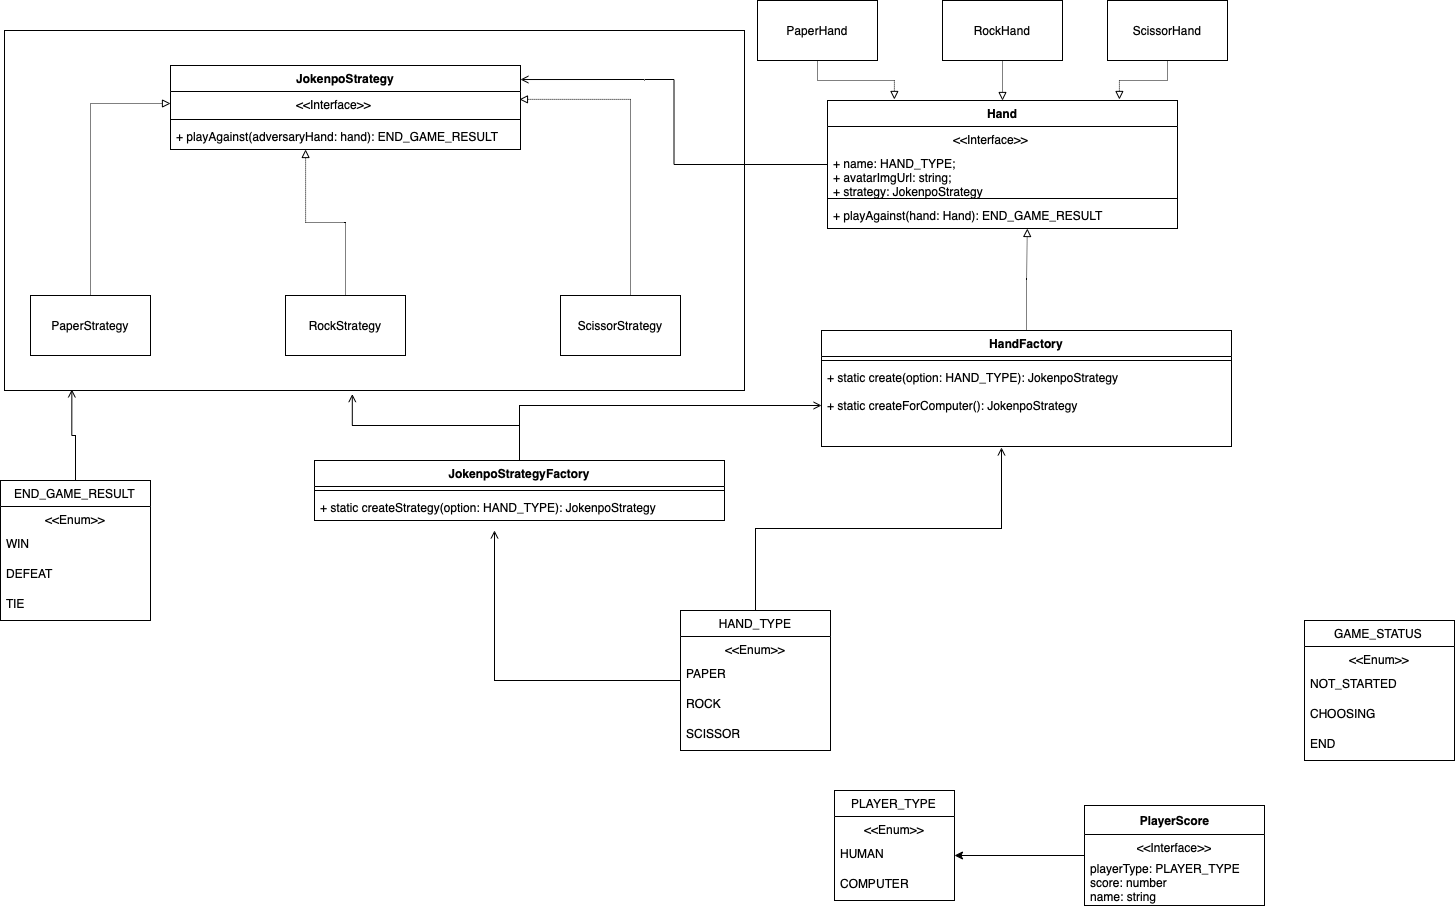

The diagram above was exported from draw.io. Its source (the exported page's mxGraphModel, read from the mxfile embedded in the PNG):
<mxGraphModel dx="1277" dy="753" grid="1" gridSize="10" guides="1" tooltips="1" connect="1" arrows="1" fold="1" page="1" pageScale="1" pageWidth="827" pageHeight="1169" math="0" shadow="0">
  <root>
    <mxCell id="RrYkBXYSR3YZ3J54iSAd-0" />
    <mxCell id="RrYkBXYSR3YZ3J54iSAd-1" parent="RrYkBXYSR3YZ3J54iSAd-0" />
    <mxCell id="RrYkBXYSR3YZ3J54iSAd-2" value="" style="rounded=0;whiteSpace=wrap;html=1;" vertex="1" parent="RrYkBXYSR3YZ3J54iSAd-1">
      <mxGeometry x="44" y="51" width="740" height="360" as="geometry" />
    </mxCell>
    <mxCell id="RrYkBXYSR3YZ3J54iSAd-3" style="edgeStyle=orthogonalEdgeStyle;rounded=0;orthogonalLoop=1;jettySize=auto;html=1;entryX=0.091;entryY=0.997;entryDx=0;entryDy=0;entryPerimeter=0;endArrow=open;endFill=0;" edge="1" parent="RrYkBXYSR3YZ3J54iSAd-1" source="RrYkBXYSR3YZ3J54iSAd-4" target="RrYkBXYSR3YZ3J54iSAd-2">
      <mxGeometry relative="1" as="geometry" />
    </mxCell>
    <mxCell id="RrYkBXYSR3YZ3J54iSAd-4" value="END_GAME_RESULT" style="swimlane;fontStyle=0;childLayout=stackLayout;horizontal=1;startSize=26;fillColor=none;horizontalStack=0;resizeParent=1;resizeParentMax=0;resizeLast=0;collapsible=1;marginBottom=0;spacing=6;" vertex="1" parent="RrYkBXYSR3YZ3J54iSAd-1">
      <mxGeometry x="40" y="501" width="150" height="140" as="geometry" />
    </mxCell>
    <mxCell id="RrYkBXYSR3YZ3J54iSAd-5" value="&lt;&lt;Enum&gt;&gt;" style="text;strokeColor=none;fillColor=none;align=center;verticalAlign=top;spacingLeft=4;spacingRight=4;overflow=hidden;rotatable=0;points=[[0,0.5],[1,0.5]];portConstraint=eastwest;" vertex="1" parent="RrYkBXYSR3YZ3J54iSAd-4">
      <mxGeometry y="26" width="150" height="24" as="geometry" />
    </mxCell>
    <mxCell id="RrYkBXYSR3YZ3J54iSAd-6" value="WIN" style="text;strokeColor=none;fillColor=none;align=left;verticalAlign=top;spacingLeft=4;spacingRight=4;overflow=hidden;rotatable=0;points=[[0,0.5],[1,0.5]];portConstraint=eastwest;" vertex="1" parent="RrYkBXYSR3YZ3J54iSAd-4">
      <mxGeometry y="50" width="150" height="30" as="geometry" />
    </mxCell>
    <mxCell id="RrYkBXYSR3YZ3J54iSAd-7" value="DEFEAT" style="text;strokeColor=none;fillColor=none;align=left;verticalAlign=top;spacingLeft=4;spacingRight=4;overflow=hidden;rotatable=0;points=[[0,0.5],[1,0.5]];portConstraint=eastwest;" vertex="1" parent="RrYkBXYSR3YZ3J54iSAd-4">
      <mxGeometry y="80" width="150" height="30" as="geometry" />
    </mxCell>
    <mxCell id="RrYkBXYSR3YZ3J54iSAd-8" value="TIE" style="text;strokeColor=none;fillColor=none;align=left;verticalAlign=top;spacingLeft=4;spacingRight=4;overflow=hidden;rotatable=0;points=[[0,0.5],[1,0.5]];portConstraint=eastwest;" vertex="1" parent="RrYkBXYSR3YZ3J54iSAd-4">
      <mxGeometry y="110" width="150" height="30" as="geometry" />
    </mxCell>
    <mxCell id="RrYkBXYSR3YZ3J54iSAd-9" value="PLAYER_TYPE" style="swimlane;fontStyle=0;childLayout=stackLayout;horizontal=1;startSize=26;fillColor=none;horizontalStack=0;resizeParent=1;resizeParentMax=0;resizeLast=0;collapsible=1;marginBottom=0;spacing=6;" vertex="1" parent="RrYkBXYSR3YZ3J54iSAd-1">
      <mxGeometry x="874" y="811" width="120" height="110" as="geometry" />
    </mxCell>
    <mxCell id="RrYkBXYSR3YZ3J54iSAd-10" value="&lt;&lt;Enum&gt;&gt;" style="text;strokeColor=none;fillColor=none;align=center;verticalAlign=top;spacingLeft=4;spacingRight=4;overflow=hidden;rotatable=0;points=[[0,0.5],[1,0.5]];portConstraint=eastwest;" vertex="1" parent="RrYkBXYSR3YZ3J54iSAd-9">
      <mxGeometry y="26" width="120" height="24" as="geometry" />
    </mxCell>
    <mxCell id="RrYkBXYSR3YZ3J54iSAd-11" value="HUMAN" style="text;strokeColor=none;fillColor=none;align=left;verticalAlign=top;spacingLeft=4;spacingRight=4;overflow=hidden;rotatable=0;points=[[0,0.5],[1,0.5]];portConstraint=eastwest;" vertex="1" parent="RrYkBXYSR3YZ3J54iSAd-9">
      <mxGeometry y="50" width="120" height="30" as="geometry" />
    </mxCell>
    <mxCell id="RrYkBXYSR3YZ3J54iSAd-12" value="COMPUTER" style="text;strokeColor=none;fillColor=none;align=left;verticalAlign=top;spacingLeft=4;spacingRight=4;overflow=hidden;rotatable=0;points=[[0,0.5],[1,0.5]];portConstraint=eastwest;" vertex="1" parent="RrYkBXYSR3YZ3J54iSAd-9">
      <mxGeometry y="80" width="120" height="30" as="geometry" />
    </mxCell>
    <mxCell id="RrYkBXYSR3YZ3J54iSAd-13" style="edgeStyle=orthogonalEdgeStyle;rounded=0;orthogonalLoop=1;jettySize=auto;html=1;entryX=1;entryY=0.5;entryDx=0;entryDy=0;" edge="1" parent="RrYkBXYSR3YZ3J54iSAd-1" source="RrYkBXYSR3YZ3J54iSAd-14" target="RrYkBXYSR3YZ3J54iSAd-11">
      <mxGeometry relative="1" as="geometry" />
    </mxCell>
    <mxCell id="RrYkBXYSR3YZ3J54iSAd-14" value="PlayerScore" style="swimlane;fontStyle=1;align=center;verticalAlign=middle;childLayout=stackLayout;horizontal=1;startSize=29;horizontalStack=0;resizeParent=1;resizeParentMax=0;resizeLast=0;collapsible=0;marginBottom=0;html=1;" vertex="1" parent="RrYkBXYSR3YZ3J54iSAd-1">
      <mxGeometry x="1124" y="826" width="180" height="100" as="geometry" />
    </mxCell>
    <mxCell id="RrYkBXYSR3YZ3J54iSAd-15" value="&amp;lt;&amp;lt;Interface&amp;gt;&amp;gt;" style="text;html=1;strokeColor=none;fillColor=none;align=center;verticalAlign=middle;spacingLeft=4;spacingRight=4;overflow=hidden;rotatable=0;points=[[0,0.5],[1,0.5]];portConstraint=eastwest;" vertex="1" parent="RrYkBXYSR3YZ3J54iSAd-14">
      <mxGeometry y="29" width="180" height="25" as="geometry" />
    </mxCell>
    <mxCell id="RrYkBXYSR3YZ3J54iSAd-16" value="playerType: PLAYER_TYPE&lt;br&gt;score: number&lt;br&gt;name: string" style="text;html=1;strokeColor=none;fillColor=none;align=left;verticalAlign=middle;spacingLeft=4;spacingRight=4;overflow=hidden;rotatable=0;points=[[0,0.5],[1,0.5]];portConstraint=eastwest;" vertex="1" parent="RrYkBXYSR3YZ3J54iSAd-14">
      <mxGeometry y="54" width="180" height="46" as="geometry" />
    </mxCell>
    <mxCell id="RrYkBXYSR3YZ3J54iSAd-21" value="JokenpoStrategy" style="swimlane;fontStyle=1;align=center;verticalAlign=top;childLayout=stackLayout;horizontal=1;startSize=26;horizontalStack=0;resizeParent=1;resizeParentMax=0;resizeLast=0;collapsible=1;marginBottom=0;" vertex="1" parent="RrYkBXYSR3YZ3J54iSAd-1">
      <mxGeometry x="210" y="86" width="350" height="84" as="geometry" />
    </mxCell>
    <mxCell id="RrYkBXYSR3YZ3J54iSAd-22" value="                                    &lt;&lt;Interface&gt;&gt;" style="text;strokeColor=none;fillColor=none;align=left;verticalAlign=top;spacingLeft=4;spacingRight=4;overflow=hidden;rotatable=0;points=[[0,0.5],[1,0.5]];portConstraint=eastwest;" vertex="1" parent="RrYkBXYSR3YZ3J54iSAd-21">
      <mxGeometry y="26" width="350" height="24" as="geometry" />
    </mxCell>
    <mxCell id="RrYkBXYSR3YZ3J54iSAd-23" value="" style="line;strokeWidth=1;fillColor=none;align=left;verticalAlign=middle;spacingTop=-1;spacingLeft=3;spacingRight=3;rotatable=0;labelPosition=right;points=[];portConstraint=eastwest;" vertex="1" parent="RrYkBXYSR3YZ3J54iSAd-21">
      <mxGeometry y="50" width="350" height="8" as="geometry" />
    </mxCell>
    <mxCell id="RrYkBXYSR3YZ3J54iSAd-24" value="+ playAgainst(adversaryHand: hand): END_GAME_RESULT" style="text;strokeColor=none;fillColor=none;align=left;verticalAlign=top;spacingLeft=4;spacingRight=4;overflow=hidden;rotatable=0;points=[[0,0.5],[1,0.5]];portConstraint=eastwest;" vertex="1" parent="RrYkBXYSR3YZ3J54iSAd-21">
      <mxGeometry y="58" width="350" height="26" as="geometry" />
    </mxCell>
    <mxCell id="RrYkBXYSR3YZ3J54iSAd-25" style="edgeStyle=orthogonalEdgeStyle;rounded=0;orthogonalLoop=1;jettySize=auto;html=1;entryX=0.997;entryY=0.328;entryDx=0;entryDy=0;entryPerimeter=0;dashed=1;dashPattern=1 1;endArrow=block;endFill=0;exitX=0.5;exitY=0;exitDx=0;exitDy=0;" edge="1" parent="RrYkBXYSR3YZ3J54iSAd-1" source="RrYkBXYSR3YZ3J54iSAd-83" target="RrYkBXYSR3YZ3J54iSAd-22">
      <mxGeometry relative="1" as="geometry">
        <mxPoint x="765" y="316" as="sourcePoint" />
        <Array as="points">
          <mxPoint x="670" y="316" />
          <mxPoint x="670" y="120" />
        </Array>
      </mxGeometry>
    </mxCell>
    <mxCell id="RrYkBXYSR3YZ3J54iSAd-29" style="edgeStyle=orthogonalEdgeStyle;rounded=0;orthogonalLoop=1;jettySize=auto;html=1;entryX=0.386;entryY=1;entryDx=0;entryDy=0;entryPerimeter=0;dashed=1;dashPattern=1 1;endArrow=block;endFill=0;" edge="1" parent="RrYkBXYSR3YZ3J54iSAd-1" target="RrYkBXYSR3YZ3J54iSAd-24">
      <mxGeometry relative="1" as="geometry">
        <mxPoint x="385" y="316" as="sourcePoint" />
      </mxGeometry>
    </mxCell>
    <mxCell id="RrYkBXYSR3YZ3J54iSAd-33" style="edgeStyle=orthogonalEdgeStyle;rounded=0;orthogonalLoop=1;jettySize=auto;html=1;entryX=0;entryY=0.5;entryDx=0;entryDy=0;dashed=1;dashPattern=1 1;endArrow=block;endFill=0;" edge="1" parent="RrYkBXYSR3YZ3J54iSAd-1" source="RrYkBXYSR3YZ3J54iSAd-81" target="RrYkBXYSR3YZ3J54iSAd-22">
      <mxGeometry relative="1" as="geometry">
        <mxPoint x="25" y="316" as="sourcePoint" />
      </mxGeometry>
    </mxCell>
    <mxCell id="RrYkBXYSR3YZ3J54iSAd-37" value="GAME_STATUS" style="swimlane;fontStyle=0;childLayout=stackLayout;horizontal=1;startSize=26;fillColor=none;horizontalStack=0;resizeParent=1;resizeParentMax=0;resizeLast=0;collapsible=1;marginBottom=0;spacing=6;" vertex="1" parent="RrYkBXYSR3YZ3J54iSAd-1">
      <mxGeometry x="1344" y="641" width="150" height="140" as="geometry" />
    </mxCell>
    <mxCell id="RrYkBXYSR3YZ3J54iSAd-38" value="&lt;&lt;Enum&gt;&gt;" style="text;strokeColor=none;fillColor=none;align=center;verticalAlign=top;spacingLeft=4;spacingRight=4;overflow=hidden;rotatable=0;points=[[0,0.5],[1,0.5]];portConstraint=eastwest;" vertex="1" parent="RrYkBXYSR3YZ3J54iSAd-37">
      <mxGeometry y="26" width="150" height="24" as="geometry" />
    </mxCell>
    <mxCell id="RrYkBXYSR3YZ3J54iSAd-39" value="NOT_STARTED" style="text;strokeColor=none;fillColor=none;align=left;verticalAlign=top;spacingLeft=4;spacingRight=4;overflow=hidden;rotatable=0;points=[[0,0.5],[1,0.5]];portConstraint=eastwest;" vertex="1" parent="RrYkBXYSR3YZ3J54iSAd-37">
      <mxGeometry y="50" width="150" height="30" as="geometry" />
    </mxCell>
    <mxCell id="RrYkBXYSR3YZ3J54iSAd-40" value="CHOOSING" style="text;strokeColor=none;fillColor=none;align=left;verticalAlign=top;spacingLeft=4;spacingRight=4;overflow=hidden;rotatable=0;points=[[0,0.5],[1,0.5]];portConstraint=eastwest;" vertex="1" parent="RrYkBXYSR3YZ3J54iSAd-37">
      <mxGeometry y="80" width="150" height="30" as="geometry" />
    </mxCell>
    <mxCell id="RrYkBXYSR3YZ3J54iSAd-41" value="END" style="text;strokeColor=none;fillColor=none;align=left;verticalAlign=top;spacingLeft=4;spacingRight=4;overflow=hidden;rotatable=0;points=[[0,0.5],[1,0.5]];portConstraint=eastwest;" vertex="1" parent="RrYkBXYSR3YZ3J54iSAd-37">
      <mxGeometry y="110" width="150" height="30" as="geometry" />
    </mxCell>
    <mxCell id="RrYkBXYSR3YZ3J54iSAd-42" style="edgeStyle=orthogonalEdgeStyle;rounded=0;orthogonalLoop=1;jettySize=auto;html=1;entryX=0.47;entryY=1.01;entryDx=0;entryDy=0;entryPerimeter=0;endArrow=open;endFill=0;" edge="1" parent="RrYkBXYSR3YZ3J54iSAd-1" source="RrYkBXYSR3YZ3J54iSAd-43" target="RrYkBXYSR3YZ3J54iSAd-2">
      <mxGeometry relative="1" as="geometry" />
    </mxCell>
    <mxCell id="RrYkBXYSR3YZ3J54iSAd-80" style="edgeStyle=orthogonalEdgeStyle;rounded=0;orthogonalLoop=1;jettySize=auto;html=1;entryX=0;entryY=0.5;entryDx=0;entryDy=0;endArrow=open;endFill=0;" edge="1" parent="RrYkBXYSR3YZ3J54iSAd-1" source="RrYkBXYSR3YZ3J54iSAd-43" target="RrYkBXYSR3YZ3J54iSAd-71">
      <mxGeometry relative="1" as="geometry" />
    </mxCell>
    <mxCell id="RrYkBXYSR3YZ3J54iSAd-43" value="JokenpoStrategyFactory" style="swimlane;fontStyle=1;align=center;verticalAlign=top;childLayout=stackLayout;horizontal=1;startSize=26;horizontalStack=0;resizeParent=1;resizeParentMax=0;resizeLast=0;collapsible=1;marginBottom=0;" vertex="1" parent="RrYkBXYSR3YZ3J54iSAd-1">
      <mxGeometry x="354" y="481" width="410" height="60" as="geometry" />
    </mxCell>
    <mxCell id="RrYkBXYSR3YZ3J54iSAd-45" value="" style="line;strokeWidth=1;fillColor=none;align=left;verticalAlign=middle;spacingTop=-1;spacingLeft=3;spacingRight=3;rotatable=0;labelPosition=right;points=[];portConstraint=eastwest;" vertex="1" parent="RrYkBXYSR3YZ3J54iSAd-43">
      <mxGeometry y="26" width="410" height="8" as="geometry" />
    </mxCell>
    <mxCell id="RrYkBXYSR3YZ3J54iSAd-46" value="+ static createStrategy(option: HAND_TYPE): JokenpoStrategy" style="text;strokeColor=none;fillColor=none;align=left;verticalAlign=top;spacingLeft=4;spacingRight=4;overflow=hidden;rotatable=0;points=[[0,0.5],[1,0.5]];portConstraint=eastwest;" vertex="1" parent="RrYkBXYSR3YZ3J54iSAd-43">
      <mxGeometry y="34" width="410" height="26" as="geometry" />
    </mxCell>
    <mxCell id="RrYkBXYSR3YZ3J54iSAd-64" style="edgeStyle=orthogonalEdgeStyle;rounded=0;orthogonalLoop=1;jettySize=auto;html=1;entryX=1;entryY=0.167;entryDx=0;entryDy=0;entryPerimeter=0;endArrow=open;endFill=0;" edge="1" parent="RrYkBXYSR3YZ3J54iSAd-1" source="RrYkBXYSR3YZ3J54iSAd-48" target="RrYkBXYSR3YZ3J54iSAd-21">
      <mxGeometry relative="1" as="geometry" />
    </mxCell>
    <mxCell id="RrYkBXYSR3YZ3J54iSAd-48" value="Hand" style="swimlane;fontStyle=1;align=center;verticalAlign=top;childLayout=stackLayout;horizontal=1;startSize=26;horizontalStack=0;resizeParent=1;resizeParentMax=0;resizeLast=0;collapsible=1;marginBottom=0;" vertex="1" parent="RrYkBXYSR3YZ3J54iSAd-1">
      <mxGeometry x="867" y="121" width="350" height="128" as="geometry" />
    </mxCell>
    <mxCell id="RrYkBXYSR3YZ3J54iSAd-49" value="                                    &lt;&lt;Interface&gt;&gt;" style="text;strokeColor=none;fillColor=none;align=left;verticalAlign=top;spacingLeft=4;spacingRight=4;overflow=hidden;rotatable=0;points=[[0,0.5],[1,0.5]];portConstraint=eastwest;" vertex="1" parent="RrYkBXYSR3YZ3J54iSAd-48">
      <mxGeometry y="26" width="350" height="24" as="geometry" />
    </mxCell>
    <mxCell id="RrYkBXYSR3YZ3J54iSAd-50" value="+ name: HAND_TYPE;&#10;+ avatarImgUrl: string;&#10;+ strategy: JokenpoStrategy" style="text;strokeColor=none;fillColor=none;align=left;verticalAlign=top;spacingLeft=4;spacingRight=4;overflow=hidden;rotatable=0;points=[[0,0.5],[1,0.5]];portConstraint=eastwest;" vertex="1" parent="RrYkBXYSR3YZ3J54iSAd-48">
      <mxGeometry y="50" width="350" height="44" as="geometry" />
    </mxCell>
    <mxCell id="RrYkBXYSR3YZ3J54iSAd-51" value="" style="line;strokeWidth=1;fillColor=none;align=left;verticalAlign=middle;spacingTop=-1;spacingLeft=3;spacingRight=3;rotatable=0;labelPosition=right;points=[];portConstraint=eastwest;" vertex="1" parent="RrYkBXYSR3YZ3J54iSAd-48">
      <mxGeometry y="94" width="350" height="8" as="geometry" />
    </mxCell>
    <mxCell id="RrYkBXYSR3YZ3J54iSAd-52" value="+ playAgainst(hand: Hand): END_GAME_RESULT" style="text;strokeColor=none;fillColor=none;align=left;verticalAlign=top;spacingLeft=4;spacingRight=4;overflow=hidden;rotatable=0;points=[[0,0.5],[1,0.5]];portConstraint=eastwest;" vertex="1" parent="RrYkBXYSR3YZ3J54iSAd-48">
      <mxGeometry y="102" width="350" height="26" as="geometry" />
    </mxCell>
    <mxCell id="RrYkBXYSR3YZ3J54iSAd-65" style="edgeStyle=orthogonalEdgeStyle;rounded=0;orthogonalLoop=1;jettySize=auto;html=1;entryX=0.191;entryY=-0.008;entryDx=0;entryDy=0;entryPerimeter=0;endArrow=block;endFill=0;dashed=1;dashPattern=1 1;" edge="1" parent="RrYkBXYSR3YZ3J54iSAd-1" source="RrYkBXYSR3YZ3J54iSAd-57" target="RrYkBXYSR3YZ3J54iSAd-48">
      <mxGeometry relative="1" as="geometry" />
    </mxCell>
    <mxCell id="RrYkBXYSR3YZ3J54iSAd-57" value="PaperHand" style="rounded=0;whiteSpace=wrap;html=1;" vertex="1" parent="RrYkBXYSR3YZ3J54iSAd-1">
      <mxGeometry x="797" y="21" width="120" height="60" as="geometry" />
    </mxCell>
    <mxCell id="RrYkBXYSR3YZ3J54iSAd-67" style="edgeStyle=orthogonalEdgeStyle;rounded=0;orthogonalLoop=1;jettySize=auto;html=1;entryX=0.834;entryY=-0.008;entryDx=0;entryDy=0;entryPerimeter=0;dashed=1;dashPattern=1 1;endArrow=block;endFill=0;" edge="1" parent="RrYkBXYSR3YZ3J54iSAd-1" source="RrYkBXYSR3YZ3J54iSAd-58" target="RrYkBXYSR3YZ3J54iSAd-48">
      <mxGeometry relative="1" as="geometry" />
    </mxCell>
    <mxCell id="RrYkBXYSR3YZ3J54iSAd-58" value="ScissorHand" style="rounded=0;whiteSpace=wrap;html=1;" vertex="1" parent="RrYkBXYSR3YZ3J54iSAd-1">
      <mxGeometry x="1147" y="21" width="120" height="60" as="geometry" />
    </mxCell>
    <mxCell id="RrYkBXYSR3YZ3J54iSAd-66" style="edgeStyle=orthogonalEdgeStyle;rounded=0;orthogonalLoop=1;jettySize=auto;html=1;entryX=0.5;entryY=0;entryDx=0;entryDy=0;dashed=1;dashPattern=1 1;endArrow=block;endFill=0;" edge="1" parent="RrYkBXYSR3YZ3J54iSAd-1" source="RrYkBXYSR3YZ3J54iSAd-59" target="RrYkBXYSR3YZ3J54iSAd-48">
      <mxGeometry relative="1" as="geometry" />
    </mxCell>
    <mxCell id="RrYkBXYSR3YZ3J54iSAd-59" value="RockHand" style="rounded=0;whiteSpace=wrap;html=1;" vertex="1" parent="RrYkBXYSR3YZ3J54iSAd-1">
      <mxGeometry x="982" y="21" width="120" height="60" as="geometry" />
    </mxCell>
    <mxCell id="RrYkBXYSR3YZ3J54iSAd-77" style="edgeStyle=orthogonalEdgeStyle;rounded=0;orthogonalLoop=1;jettySize=auto;html=1;entryX=0.571;entryY=1;entryDx=0;entryDy=0;entryPerimeter=0;dashed=1;dashPattern=1 1;endArrow=block;endFill=0;" edge="1" parent="RrYkBXYSR3YZ3J54iSAd-1" source="RrYkBXYSR3YZ3J54iSAd-68" target="RrYkBXYSR3YZ3J54iSAd-52">
      <mxGeometry relative="1" as="geometry" />
    </mxCell>
    <mxCell id="RrYkBXYSR3YZ3J54iSAd-68" value="HandFactory" style="swimlane;fontStyle=1;align=center;verticalAlign=top;childLayout=stackLayout;horizontal=1;startSize=26;horizontalStack=0;resizeParent=1;resizeParentMax=0;resizeLast=0;collapsible=1;marginBottom=0;" vertex="1" parent="RrYkBXYSR3YZ3J54iSAd-1">
      <mxGeometry x="861" y="351" width="410" height="116" as="geometry" />
    </mxCell>
    <mxCell id="RrYkBXYSR3YZ3J54iSAd-70" value="" style="line;strokeWidth=1;fillColor=none;align=left;verticalAlign=middle;spacingTop=-1;spacingLeft=3;spacingRight=3;rotatable=0;labelPosition=right;points=[];portConstraint=eastwest;" vertex="1" parent="RrYkBXYSR3YZ3J54iSAd-68">
      <mxGeometry y="26" width="410" height="8" as="geometry" />
    </mxCell>
    <mxCell id="RrYkBXYSR3YZ3J54iSAd-71" value="+ static create(option: HAND_TYPE): JokenpoStrategy&#10;&#10;+ static createForComputer(): JokenpoStrategy" style="text;strokeColor=none;fillColor=none;align=left;verticalAlign=top;spacingLeft=4;spacingRight=4;overflow=hidden;rotatable=0;points=[[0,0.5],[1,0.5]];portConstraint=eastwest;" vertex="1" parent="RrYkBXYSR3YZ3J54iSAd-68">
      <mxGeometry y="34" width="410" height="82" as="geometry" />
    </mxCell>
    <mxCell id="RrYkBXYSR3YZ3J54iSAd-78" style="edgeStyle=orthogonalEdgeStyle;rounded=0;orthogonalLoop=1;jettySize=auto;html=1;endArrow=open;endFill=0;entryX=0.439;entryY=1.012;entryDx=0;entryDy=0;entryPerimeter=0;" edge="1" parent="RrYkBXYSR3YZ3J54iSAd-1" source="RrYkBXYSR3YZ3J54iSAd-72" target="RrYkBXYSR3YZ3J54iSAd-71">
      <mxGeometry relative="1" as="geometry">
        <mxPoint x="1014" y="501" as="targetPoint" />
      </mxGeometry>
    </mxCell>
    <mxCell id="RrYkBXYSR3YZ3J54iSAd-79" style="edgeStyle=orthogonalEdgeStyle;rounded=0;orthogonalLoop=1;jettySize=auto;html=1;endArrow=open;endFill=0;" edge="1" parent="RrYkBXYSR3YZ3J54iSAd-1" source="RrYkBXYSR3YZ3J54iSAd-72">
      <mxGeometry relative="1" as="geometry">
        <mxPoint x="534" y="551" as="targetPoint" />
      </mxGeometry>
    </mxCell>
    <mxCell id="RrYkBXYSR3YZ3J54iSAd-72" value="HAND_TYPE" style="swimlane;fontStyle=0;childLayout=stackLayout;horizontal=1;startSize=26;fillColor=none;horizontalStack=0;resizeParent=1;resizeParentMax=0;resizeLast=0;collapsible=1;marginBottom=0;spacing=6;" vertex="1" parent="RrYkBXYSR3YZ3J54iSAd-1">
      <mxGeometry x="720" y="631" width="150" height="140" as="geometry" />
    </mxCell>
    <mxCell id="RrYkBXYSR3YZ3J54iSAd-73" value="&lt;&lt;Enum&gt;&gt;" style="text;strokeColor=none;fillColor=none;align=center;verticalAlign=top;spacingLeft=4;spacingRight=4;overflow=hidden;rotatable=0;points=[[0,0.5],[1,0.5]];portConstraint=eastwest;" vertex="1" parent="RrYkBXYSR3YZ3J54iSAd-72">
      <mxGeometry y="26" width="150" height="24" as="geometry" />
    </mxCell>
    <mxCell id="RrYkBXYSR3YZ3J54iSAd-74" value="PAPER" style="text;strokeColor=none;fillColor=none;align=left;verticalAlign=top;spacingLeft=4;spacingRight=4;overflow=hidden;rotatable=0;points=[[0,0.5],[1,0.5]];portConstraint=eastwest;" vertex="1" parent="RrYkBXYSR3YZ3J54iSAd-72">
      <mxGeometry y="50" width="150" height="30" as="geometry" />
    </mxCell>
    <mxCell id="RrYkBXYSR3YZ3J54iSAd-75" value="ROCK" style="text;strokeColor=none;fillColor=none;align=left;verticalAlign=top;spacingLeft=4;spacingRight=4;overflow=hidden;rotatable=0;points=[[0,0.5],[1,0.5]];portConstraint=eastwest;" vertex="1" parent="RrYkBXYSR3YZ3J54iSAd-72">
      <mxGeometry y="80" width="150" height="30" as="geometry" />
    </mxCell>
    <mxCell id="RrYkBXYSR3YZ3J54iSAd-76" value="SCISSOR" style="text;strokeColor=none;fillColor=none;align=left;verticalAlign=top;spacingLeft=4;spacingRight=4;overflow=hidden;rotatable=0;points=[[0,0.5],[1,0.5]];portConstraint=eastwest;" vertex="1" parent="RrYkBXYSR3YZ3J54iSAd-72">
      <mxGeometry y="110" width="150" height="30" as="geometry" />
    </mxCell>
    <mxCell id="RrYkBXYSR3YZ3J54iSAd-81" value="PaperStrategy" style="rounded=0;whiteSpace=wrap;html=1;" vertex="1" parent="RrYkBXYSR3YZ3J54iSAd-1">
      <mxGeometry x="70" y="316" width="120" height="60" as="geometry" />
    </mxCell>
    <mxCell id="RrYkBXYSR3YZ3J54iSAd-82" value="RockStrategy" style="rounded=0;whiteSpace=wrap;html=1;" vertex="1" parent="RrYkBXYSR3YZ3J54iSAd-1">
      <mxGeometry x="325" y="316" width="120" height="60" as="geometry" />
    </mxCell>
    <mxCell id="RrYkBXYSR3YZ3J54iSAd-83" value="ScissorStrategy" style="rounded=0;whiteSpace=wrap;html=1;" vertex="1" parent="RrYkBXYSR3YZ3J54iSAd-1">
      <mxGeometry x="600" y="316" width="120" height="60" as="geometry" />
    </mxCell>
  </root>
</mxGraphModel>